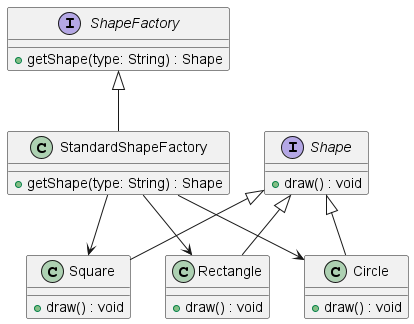

The diagram above was rendered by PlantUML. Its source (embedded in the PNG):
@startuml
'https://plantuml.com/class-diagram

interface ShapeFactory {
    + getShape(type: String) : Shape
}
class StandardShapeFactory {
    + getShape(type: String) : Shape
}

ShapeFactory <|-- StandardShapeFactory

interface Shape {
    + draw() : void
}

class Square {
    + draw() : void
}

class Rectangle {
    + draw() : void
}

class Circle {
    + draw() : void
}

Shape <|-- Square
Shape <|-- Rectangle
Shape <|-- Circle

StandardShapeFactory --> Square
StandardShapeFactory --> Rectangle
StandardShapeFactory --> Circle
@enduml